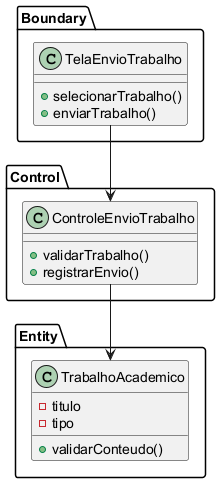

The diagram above was rendered by PlantUML. Its source (embedded in the PNG):
@startuml
' UC011 - Enviar Trabalho Acadêmico - Diagrama de Classes de Análise
package Boundary {
  class TelaEnvioTrabalho {
    +selecionarTrabalho()
    +enviarTrabalho()
  }
}

package Control {
  class ControleEnvioTrabalho {
    +validarTrabalho()
    +registrarEnvio()
  }
}

package Entity {
  class TrabalhoAcademico {
    -titulo
    -tipo
    +validarConteudo()
  }
}

TelaEnvioTrabalho --> ControleEnvioTrabalho
ControleEnvioTrabalho --> TrabalhoAcademico
@enduml